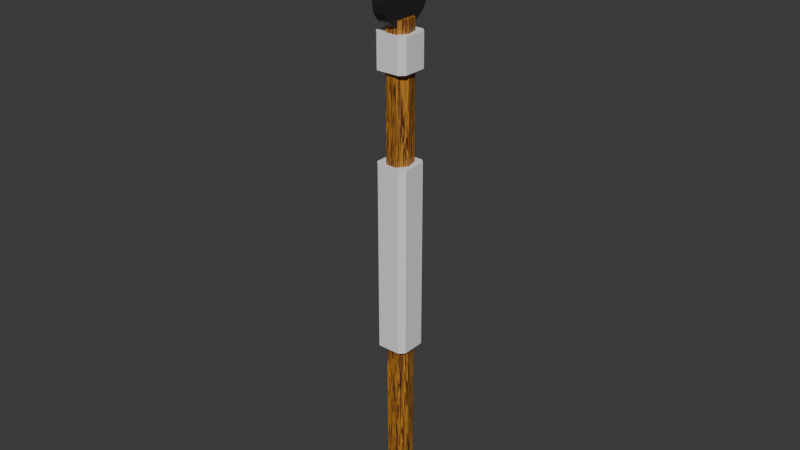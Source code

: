 # Source: LANZA.blend  (saved by Blender 5.0.119; exported with 4.5.12 LTS)
import bpy
from mathutils import Matrix  # noqa: F401  (used for matrix-valued properties, if any)

bpy.ops.wm.read_factory_settings(use_empty=True)
scene = bpy.context.scene
scene.name = 'Scene'

# ---- collections
col_collection = bpy.data.collections.new('Collection'); scene.collection.children.link(col_collection)

# ---- materials (node trees are filled in below, after node groups)
mat_material_001 = bpy.data.materials.new('Material.001')
mat_punta = bpy.data.materials.new('PUNTA')

# ---- material node trees
mat_material_001.use_nodes = True; mat_material_001.node_tree.nodes.clear()
_N = mat_material_001.node_tree.nodes; _L = mat_material_001.node_tree.links
n0 = _N.new('ShaderNodeBsdfPrincipled'); n0.name = 'Principled BSDF'; n0.location = (144, 119)
n1 = _N.new('ShaderNodeOutputMaterial'); n1.name = 'Material Output'; n1.location = (544, 119)
n2 = _N.new('ShaderNodeTexNoise'); n2.name = 'Noise Texture'; n2.location = (-776, 38)
n2.width = 145
n2.inputs[2].default_value = 3.4
n3 = _N.new('ShaderNodeTexVoronoi'); n3.name = 'Voronoi Texture'; n3.location = (-509, 67)
n3.width = 155
n3.inputs[2].default_value = 18.1
n3.inputs[3].default_value = 1.1
n4 = _N.new('ShaderNodeValToRGB'); n4.name = 'Color Ramp'; n4.location = (-179, 93)
while len(n4.color_ramp.elements) > 1: n4.color_ramp.elements.remove(n4.color_ramp.elements[-1])
n4.color_ramp.elements[0].position = 0.0; n4.color_ramp.elements[0].color = (0.03648, 0.009909, 0.000515, 1.0)
_e = n4.color_ramp.elements.new(0.5); _e.color = (0.1, 0.0282, 0.008755, 1.0)
_e = n4.color_ramp.elements.new(1.0); _e.color = (0.5465, 0.2308, 0.02522, 1.0)
_L.new(n0.outputs[0], n1.inputs[0])
_L.new(n4.outputs[0], n0.inputs[0])
_L.new(n3.outputs[1], n4.inputs[0])
_L.new(n2.outputs[1], n3.inputs[0])
n1.is_active_output = True
mat_punta.use_nodes = True; mat_punta.node_tree.nodes.clear()
_N = mat_punta.node_tree.nodes; _L = mat_punta.node_tree.links
n0 = _N.new('ShaderNodeBsdfPrincipled'); n0.name = 'Principled BSDF'; n0.location = (-200, 100)
n0.inputs[0].default_value = (0.02695, 0.02695, 0.02695, 1.0)
n0.inputs[1].default_value = 0.2864
n1 = _N.new('ShaderNodeOutputMaterial'); n1.name = 'Material Output'; n1.location = (200, 100)
_L.new(n0.outputs[0], n1.inputs[0])
n1.is_active_output = True

# ---- world
world_world = bpy.data.worlds.new('World'); scene.world = world_world
world_world.use_nodes = True; world_world.node_tree.nodes.clear()
_N = world_world.node_tree.nodes; _L = world_world.node_tree.links
n0 = _N.new('ShaderNodeOutputWorld'); n0.name = 'World Output'; n0.location = (200, 100)
n1 = _N.new('ShaderNodeBackground'); n1.name = 'Background'; n1.location = (-200, 100)
n1.inputs[0].default_value = (0.05088, 0.05088, 0.05088, 1.0)
_L.new(n1.outputs[0], n0.inputs[0])
n0.is_active_output = True
world_world.color = (0.05088, 0.05088, 0.05088)
world_world.sun_shadow_jitter_overblur = 0.0

# ---- meshes
me_cylinder = bpy.data.meshes.new('Cylinder')
me_cylinder.from_pydata([(0.0, 1.0, -1.0), (0.0, 1.0, 1.0), (0.7818, 0.6235, -1.0), (0.7818, 0.6235, 1.0), (0.9749, -0.2225, -1.0), (0.9749, -0.2225, 1.0), (0.4339, -0.901, -1.0), (0.4339, -0.901, 1.0), (-0.4339, -0.901, -1.0), (-0.4339, -0.901, 1.0), (-0.9749, -0.2225, -1.0), (-0.9749, -0.2225, 1.0), (-0.7818, 0.6235, -1.0), (-0.7818, 0.6235, 1.0)], [], [(0, 1, 3, 2), (2, 3, 5, 4), (4, 5, 7, 6), (6, 7, 9, 8), (8, 9, 11, 10), (3, 1, 13, 11, 9, 7, 5), (10, 11, 13, 12), (12, 13, 1, 0), (0, 2, 4, 6, 8, 10, 12)])
_uv = me_cylinder.uv_layers.new(name='UVMap')
_uv.uv.foreach_set('vector', [1.0, 0.5, 1.0, 1.0, 0.8571, 1.0, 0.8571, 0.5, 0.8571, 0.5, 0.8571, 1.0, 0.7143, 1.0, 0.7143, 0.5, 0.7143, 0.5, 0.7143, 1.0, 0.5714, 1.0, 0.5714, 0.5, 0.5714, 0.5, 0.5714, 1.0, 0.4286, 1.0, 0.4286, 0.5, 0.4286, 0.5, 0.4286, 1.0, 0.2857, 1.0, 0.2857, 0.5, 0.4376, 0.3996, 0.25, 0.49, 0.06236, 0.3996, 0.01602, 0.1966, 0.1459, 0.03377, 0.3541, 0.03377, 0.484, 0.1966, 0.2857, 0.5, 0.2857, 1.0, 0.1429, 1.0, 0.1429, 0.5, 0.1429, 0.5, 0.1429, 1.0, 2.98e-08, 1.0, 2.98e-08, 0.5, 0.75, 0.49, 0.9376, 0.3996, 0.984, 0.1966, 0.8541, 0.03377, 0.6459, 0.03377, 0.516, 0.1966, 0.5624, 0.3996])
me_cylinder.materials.append(mat_material_001)
me_cylinder.update()
me_cube_001 = bpy.data.meshes.new('Cube.001')
me_cube_001.from_pydata([(-0.7878, 0.3939, -0.7878), (-0.7878, 1.091e-09, -0.7878), (-0.7878, -0.3939, -0.7878), (-0.7878, -0.3939, 0.7878), (-0.7878, 1.091e-09, 0.7878), (-0.7878, 0.3939, 0.7878), (0.3939, 0.7878, -0.7878), (-1.091e-09, 0.7878, -0.7878), (-0.3939, 0.7878, -0.7878), (-0.3939, 0.7878, 0.7878), (-1.091e-09, 0.7878, 0.7878), (0.3939, 0.7878, 0.7878), (0.7878, -0.3939, -0.7878), (0.7878, 1.091e-09, -0.7878), (0.7878, 0.3939, -0.7878), (0.7878, 0.3939, 0.7878), (0.7878, 1.091e-09, 0.7878), (0.7878, -0.3939, 0.7878), (-0.3939, -0.7878, -0.7878), (-1.091e-09, -0.7878, -0.7878), (0.3939, -0.7878, -0.7878), (0.3939, -0.7878, 0.7878), (-1.091e-09, -0.7878, 0.7878), (-0.3939, -0.7878, 0.7878), (0.3939, 0.3939, 0.7878), (0.3939, 1.091e-09, 0.7878), (0.3939, -0.3939, 0.7878), (-1.091e-09, 0.3939, 0.7878), (-1.091e-09, 1.091e-09, 0.7878), (-1.091e-09, -0.3939, 0.7878), (-0.3939, 0.3939, 0.7878), (-0.3939, 1.091e-09, 0.7878), (-0.3939, -0.3939, 0.7878), (-0.3939, 0.3939, -0.7878), (-0.3939, 1.091e-09, -0.7878), (-0.3939, -0.3939, -0.7878), (-1.091e-09, 0.3939, -0.7878), (-1.091e-09, 1.091e-09, -0.7878), (-1.091e-09, -0.3939, -0.7878), (0.3939, 0.3939, -0.7878), (0.3939, 1.091e-09, -0.7878), (0.3939, -0.3939, -0.7878), (0.3939, -0.7878, -0.3939), (-1.091e-09, -0.7878, -0.3939), (-0.3939, -0.7878, -0.3939), (0.3939, -0.7878, 1.619e-06), (-1.091e-09, -0.7878, 1.619e-06), (-0.3939, -0.7878, 1.619e-06), (0.3939, -0.7878, 0.3939), (-1.091e-09, -0.7878, 0.3939), (-0.3939, -0.7878, 0.3939), (0.7878, 0.3939, -0.3939), (0.7878, 1.091e-09, -0.3939), (0.7878, -0.3939, -0.3939), (0.7878, 0.3939, 1.619e-06), (0.7878, 1.091e-09, 1.619e-06), (0.7878, -0.3939, 1.619e-06), (0.7878, 0.3939, 0.3939), (0.7878, 1.091e-09, 0.3939), (0.7878, -0.3939, 0.3939), (-0.3939, 0.7878, -0.3939), (-1.091e-09, 0.7878, -0.3939), (0.3939, 0.7878, -0.3939), (-0.3939, 0.7878, 1.619e-06), (-1.091e-09, 0.7878, 1.619e-06), (0.3939, 0.7878, 1.619e-06), (-0.3939, 0.7878, 0.3939), (-1.091e-09, 0.7878, 0.3939), (0.3939, 0.7878, 0.3939), (-0.7878, -0.3939, -0.3939), (-0.7878, 1.091e-09, -0.3939), (-0.7878, 0.3939, -0.3939), (-0.7878, -0.3939, 1.619e-06), (-0.7878, 1.091e-09, 1.619e-06), (-0.7878, 0.3939, 1.619e-06), (-0.7878, -0.3939, 0.3939), (-0.7878, 1.091e-09, 0.3939), (-0.7878, 0.3939, 0.3939), (-0.5538, -0.7878, -0.7878), (-0.7878, -0.5538, -0.7878), (-0.7878, -0.5538, 0.7878), (-0.5538, -0.7878, 0.7878), (-0.7878, 0.5538, -0.7878), (-0.5538, 0.7878, -0.7878), (-0.5538, 0.7878, 0.7878), (-0.7878, 0.5538, 0.7878), (0.7878, -0.5538, -0.7878), (0.5538, -0.7878, -0.7878), (0.5538, -0.7878, 0.7878), (0.7878, -0.5538, 0.7878), (0.5538, 0.7878, -0.7878), (0.7878, 0.5538, -0.7878), (0.7878, 0.5538, 0.7878), (0.5538, 0.7878, 0.7878), (-0.5538, -0.7878, -0.3939), (-0.7878, -0.5538, -0.3939), (-0.5538, -0.7878, 1.619e-06), (-0.7878, -0.5538, 1.619e-06), (-0.7878, -0.5538, 0.3939), (-0.5538, -0.7878, 0.3939), (-0.5538, 0.7878, 0.3939), (-0.7878, 0.5538, 0.3939), (-0.5538, 0.7878, 1.619e-06), (-0.7878, 0.5538, 1.619e-06), (-0.7878, 0.5538, -0.3939), (-0.5538, 0.7878, -0.3939), (0.7878, 0.5538, 0.3939), (0.5538, 0.7878, 0.3939), (0.7878, 0.5538, 1.619e-06), (0.5538, 0.7878, 1.619e-06), (0.5538, 0.7878, -0.3939), (0.7878, 0.5538, -0.3939), (0.5538, -0.7878, 0.3939), (0.7878, -0.5538, 0.3939), (0.5538, -0.7878, 1.619e-06), (0.7878, -0.5538, 1.619e-06), (0.7878, -0.5538, -0.3939), (0.5538, -0.7878, -0.3939)], [], [(26, 29, 22, 21), (29, 32, 23, 22), (5, 30, 9), (15, 24, 25, 16), (16, 25, 26, 17), (11, 10, 27, 24), (24, 27, 28, 25), (25, 28, 29, 26), (10, 9, 30, 27), (27, 30, 31, 28), (28, 31, 32, 29), (30, 5, 4, 31), (31, 4, 3, 32), (35, 38, 19, 18), (38, 41, 20, 19), (0, 33, 34, 1), (1, 34, 35, 2), (8, 7, 36, 33), (33, 36, 37, 34), (34, 37, 38, 35), (7, 6, 39, 36), (36, 39, 40, 37), (37, 40, 41, 38), (39, 14, 13, 40), (40, 13, 12, 41), (20, 42, 43, 19), (19, 43, 44, 18), (42, 45, 46, 43), (43, 46, 47, 44), (45, 48, 49, 46), (46, 49, 50, 47), (23, 3, 80, 81), (48, 21, 22, 49), (49, 22, 23, 50), (14, 51, 52, 13), (13, 52, 53, 12), (51, 54, 55, 52), (52, 55, 56, 53), (54, 57, 58, 55), (55, 58, 59, 56), (57, 15, 16, 58), (58, 16, 17, 59), (8, 60, 61, 7), (7, 61, 62, 6), (60, 63, 64, 61), (61, 64, 65, 62), (63, 66, 67, 64), (64, 67, 68, 65), (66, 9, 10, 67), (67, 10, 11, 68), (21, 17, 26), (2, 69, 70, 1), (1, 70, 71, 0), (15, 11, 24), (69, 72, 73, 70), (70, 73, 74, 71), (72, 75, 76, 73), (73, 76, 77, 74), (75, 3, 4, 76), (76, 4, 5, 77), (99, 81, 80, 98), (105, 83, 82, 104), (111, 91, 90, 110), (117, 87, 86, 116), (78, 94, 95, 79), (94, 96, 97, 95), (96, 99, 98, 97), (84, 100, 101, 85), (100, 102, 103, 101), (102, 105, 104, 103), (92, 106, 107, 93), (106, 108, 109, 107), (108, 111, 110, 109), (88, 112, 113, 89), (112, 114, 115, 113), (114, 117, 116, 115), (79, 95, 69, 2), (18, 44, 94, 78), (2, 35, 18, 78, 79), (98, 80, 3, 75), (50, 23, 81, 99), (32, 3, 23), (0, 71, 104, 82), (83, 105, 60, 8), (82, 83, 8, 33, 0), (9, 84, 85, 5), (77, 5, 85, 101), (100, 84, 9, 66), (12, 53, 116, 86), (87, 117, 42, 20), (41, 12, 86, 87, 20), (17, 21, 88, 89), (59, 17, 89, 113), (112, 88, 21, 48), (6, 62, 110, 90), (91, 111, 51, 14), (6, 90, 91, 14, 39), (92, 93, 11, 15), (68, 11, 93, 107), (106, 92, 15, 57), (95, 97, 72, 69), (44, 47, 96, 94), (97, 98, 75, 72), (47, 50, 99, 96), (74, 77, 101, 103), (102, 100, 66, 63), (71, 74, 103, 104), (105, 102, 63, 60), (65, 68, 107, 109), (108, 106, 57, 54), (62, 65, 109, 110), (111, 108, 54, 51), (56, 59, 113, 115), (114, 112, 48, 45), (53, 56, 115, 116), (117, 114, 45, 42)])
_uv = me_cube_001.uv_layers.new(name='UVMap')
_uv.uv.foreach_set('vector', [0.6875, 0.6875, 0.75, 0.6875, 0.75, 0.75, 0.6875, 0.75, 0.75, 0.6875, 0.8125, 0.6875, 0.8125, 0.75, 0.75, 0.75, 0.875, 0.5625, 0.8125, 0.5625, 0.8125, 0.5, 0.625, 0.5625, 0.6875, 0.5625, 0.6875, 0.625, 0.625, 0.625, 0.625, 0.625, 0.6875, 0.625, 0.6875, 0.6875, 0.625, 0.6875, 0.6875, 0.5, 0.75, 0.5, 0.75, 0.5625, 0.6875, 0.5625, 0.6875, 0.5625, 0.75, 0.5625, 0.75, 0.625, 0.6875, 0.625, 0.6875, 0.625, 0.75, 0.625, 0.75, 0.6875, 0.6875, 0.6875, 0.75, 0.5, 0.8125, 0.5, 0.8125, 0.5625, 0.75, 0.5625, 0.75, 0.5625, 0.8125, 0.5625, 0.8125, 0.625, 0.75, 0.625, 0.75, 0.625, 0.8125, 0.625, 0.8125, 0.6875, 0.75, 0.6875, 0.8125, 0.5625, 0.875, 0.5625, 0.875, 0.625, 0.8125, 0.625, 0.8125, 0.625, 0.875, 0.625, 0.875, 0.6875, 0.8125, 0.6875, 0.1875, 0.6875, 0.25, 0.6875, 0.25, 0.75, 0.1875, 0.75, 0.25, 0.6875, 0.3125, 0.6875, 0.3125, 0.75, 0.25, 0.75, 0.125, 0.5625, 0.1875, 0.5625, 0.1875, 0.625, 0.125, 0.625, 0.125, 0.625, 0.1875, 0.625, 0.1875, 0.6875, 0.125, 0.6875, 0.1875, 0.5, 0.25, 0.5, 0.25, 0.5625, 0.1875, 0.5625, 0.1875, 0.5625, 0.25, 0.5625, 0.25, 0.625, 0.1875, 0.625, 0.1875, 0.625, 0.25, 0.625, 0.25, 0.6875, 0.1875, 0.6875, 0.25, 0.5, 0.3125, 0.5, 0.3125, 0.5625, 0.25, 0.5625, 0.25, 0.5625, 0.3125, 0.5625, 0.3125, 0.625, 0.25, 0.625, 0.25, 0.625, 0.3125, 0.625, 0.3125, 0.6875, 0.25, 0.6875, 0.3125, 0.5625, 0.375, 0.5625, 0.375, 0.625, 0.3125, 0.625, 0.3125, 0.625, 0.375, 0.625, 0.375, 0.6875, 0.3125, 0.6875, 0.375, 0.8125, 0.4375, 0.8125, 0.4375, 0.875, 0.375, 0.875, 0.375, 0.875, 0.4375, 0.875, 0.4375, 0.9375, 0.375, 0.9375, 0.4375, 0.8125, 0.5, 0.8125, 0.5, 0.875, 0.4375, 0.875, 0.4375, 0.875, 0.5, 0.875, 0.5, 0.9375, 0.4375, 0.9375, 0.5, 0.8125, 0.5625, 0.8125, 0.5625, 0.875, 0.5, 0.875, 0.5, 0.875, 0.5625, 0.875, 0.5625, 0.9375, 0.5, 0.9375, 0.8125, 0.75, 0.875, 0.6875, 0.875, 0.7129, 0.8379, 0.75, 0.5625, 0.8125, 0.625, 0.8125, 0.625, 0.875, 0.5625, 0.875, 0.5625, 0.875, 0.625, 0.875, 0.625, 0.9375, 0.5625, 0.9375, 0.375, 0.5625, 0.4375, 0.5625, 0.4375, 0.625, 0.375, 0.625, 0.375, 0.625, 0.4375, 0.625, 0.4375, 0.6875, 0.375, 0.6875, 0.4375, 0.5625, 0.5, 0.5625, 0.5, 0.625, 0.4375, 0.625, 0.4375, 0.625, 0.5, 0.625, 0.5, 0.6875, 0.4375, 0.6875, 0.5, 0.5625, 0.5625, 0.5625, 0.5625, 0.625, 0.5, 0.625, 0.5, 0.625, 0.5625, 0.625, 0.5625, 0.6875, 0.5, 0.6875, 0.5625, 0.5625, 0.625, 0.5625, 0.625, 0.625, 0.5625, 0.625, 0.5625, 0.625, 0.625, 0.625, 0.625, 0.6875, 0.5625, 0.6875, 0.375, 0.3125, 0.4375, 0.3125, 0.4375, 0.375, 0.375, 0.375, 0.375, 0.375, 0.4375, 0.375, 0.4375, 0.4375, 0.375, 0.4375, 0.4375, 0.3125, 0.5, 0.3125, 0.5, 0.375, 0.4375, 0.375, 0.4375, 0.375, 0.5, 0.375, 0.5, 0.4375, 0.4375, 0.4375, 0.5, 0.3125, 0.5625, 0.3125, 0.5625, 0.375, 0.5, 0.375, 0.5, 0.375, 0.5625, 0.375, 0.5625, 0.4375, 0.5, 0.4375, 0.5625, 0.3125, 0.625, 0.3125, 0.625, 0.375, 0.5625, 0.375, 0.5625, 0.375, 0.625, 0.375, 0.625, 0.4375, 0.5625, 0.4375, 0.6875, 0.75, 0.625, 0.6875, 0.6875, 0.6875, 0.375, 0.0625, 0.4375, 0.0625, 0.4375, 0.125, 0.375, 0.125, 0.375, 0.125, 0.4375, 0.125, 0.4375, 0.1875, 0.375, 0.1875, 0.625, 0.5625, 0.6875, 0.5, 0.6875, 0.5625, 0.4375, 0.0625, 0.5, 0.0625, 0.5, 0.125, 0.4375, 0.125, 0.4375, 0.125, 0.5, 0.125, 0.5, 0.1875, 0.4375, 0.1875, 0.5, 0.0625, 0.5625, 0.0625, 0.5625, 0.125, 0.5, 0.125, 0.5, 0.125, 0.5625, 0.125, 0.5625, 0.1875, 0.5, 0.1875, 0.5625, 0.0625, 0.625, 0.0625, 0.625, 0.125, 0.5625, 0.125, 0.5625, 0.125, 0.625, 0.125, 0.625, 0.1875, 0.5625, 0.1875, 0.5625, 0.0, 0.625, 0.0, 0.625, 0.03713, 0.5625, 0.03713, 0.4375, 0.2871, 0.375, 0.2871, 0.375, 0.2129, 0.4375, 0.2129, 0.4375, 0.5371, 0.375, 0.5371, 0.3626, 0.4752, 0.4375, 0.4629, 0.4375, 0.7871, 0.3626, 0.7748, 0.375, 0.7129, 0.4375, 0.7129, 0.375, 0.0, 0.4375, 0.0, 0.4375, 0.03713, 0.375, 0.03713, 0.4375, 0.0, 0.5, 0.0, 0.5, 0.03713, 0.4375, 0.03713, 0.5, 0.0, 0.5625, 0.0, 0.5625, 0.03713, 0.5, 0.03713, 0.625, 0.2871, 0.5625, 0.2871, 0.5625, 0.2129, 0.625, 0.2129, 0.5625, 0.2871, 0.5, 0.2871, 0.5, 0.2129, 0.5625, 0.2129, 0.5, 0.2871, 0.4375, 0.2871, 0.4375, 0.2129, 0.5, 0.2129, 0.625, 0.5371, 0.5625, 0.5371, 0.5625, 0.4629, 0.6374, 0.4752, 0.5625, 0.5371, 0.5, 0.5371, 0.5, 0.4629, 0.5625, 0.4629, 0.5, 0.5371, 0.4375, 0.5371, 0.4375, 0.4629, 0.5, 0.4629, 0.6374, 0.7748, 0.5625, 0.7871, 0.5625, 0.7129, 0.625, 0.7129, 0.5625, 0.7871, 0.5, 0.7871, 0.5, 0.7129, 0.5625, 0.7129, 0.5, 0.7871, 0.4375, 0.7871, 0.4375, 0.7129, 0.5, 0.7129, 0.375, 0.03713, 0.4375, 0.03713, 0.4375, 0.0625, 0.375, 0.0625, 0.375, 0.9375, 0.4375, 0.9375, 0.4375, 0.9629, 0.375, 0.9629, 0.125, 0.6875, 0.1875, 0.6875, 0.1875, 0.75, 0.1621, 0.75, 0.125, 0.7129, 0.5625, 0.03713, 0.625, 0.03713, 0.625, 0.0625, 0.5625, 0.0625, 0.5625, 0.9375, 0.625, 0.9375, 0.625, 0.9629, 0.5625, 0.9629, 0.8125, 0.6875, 0.875, 0.6875, 0.8125, 0.75, 0.375, 0.1875, 0.4375, 0.1875, 0.4375, 0.2129, 0.375, 0.2129, 0.375, 0.2871, 0.4375, 0.2871, 0.4375, 0.3125, 0.375, 0.3125, 0.125, 0.5371, 0.1621, 0.5, 0.1875, 0.5, 0.1875, 0.5625, 0.125, 0.5625, 0.8125, 0.5, 0.8379, 0.5, 0.875, 0.5371, 0.875, 0.5625, 0.5625, 0.1875, 0.625, 0.1875, 0.625, 0.2129, 0.5625, 0.2129, 0.5625, 0.2871, 0.625, 0.2871, 0.625, 0.3125, 0.5625, 0.3125, 0.375, 0.6875, 0.4375, 0.6875, 0.4375, 0.7129, 0.375, 0.7129, 0.3626, 0.7748, 0.4375, 0.7871, 0.4375, 0.8125, 0.375, 0.8125, 0.3125, 0.6875, 0.375, 0.6875, 0.375, 0.7129, 0.3626, 0.7748, 0.3125, 0.75, 0.625, 0.6875, 0.6875, 0.75, 0.6374, 0.7748, 0.625, 0.7129, 0.5625, 0.6875, 0.625, 0.6875, 0.625, 0.7129, 0.5625, 0.7129, 0.5625, 0.7871, 0.6374, 0.7748, 0.625, 0.8125, 0.5625, 0.8125, 0.375, 0.4375, 0.4375, 0.4375, 0.4375, 0.4629, 0.3626, 0.4752, 0.375, 0.5371, 0.4375, 0.5371, 0.4375, 0.5625, 0.375, 0.5625, 0.3125, 0.5, 0.3626, 0.4752, 0.375, 0.5371, 0.375, 0.5625, 0.3125, 0.5625, 0.625, 0.5371, 0.6374, 0.4752, 0.6875, 0.5, 0.625, 0.5625, 0.5625, 0.4375, 0.625, 0.4375, 0.6374, 0.4752, 0.5625, 0.4629, 0.5625, 0.5371, 0.625, 0.5371, 0.625, 0.5625, 0.5625, 0.5625, 0.4375, 0.03713, 0.5, 0.03713, 0.5, 0.0625, 0.4375, 0.0625, 0.4375, 0.9375, 0.5, 0.9375, 0.5, 0.9629, 0.4375, 0.9629, 0.5, 0.03713, 0.5625, 0.03713, 0.5625, 0.0625, 0.5, 0.0625, 0.5, 0.9375, 0.5625, 0.9375, 0.5625, 0.9629, 0.5, 0.9629, 0.5, 0.1875, 0.5625, 0.1875, 0.5625, 0.2129, 0.5, 0.2129, 0.5, 0.2871, 0.5625, 0.2871, 0.5625, 0.3125, 0.5, 0.3125, 0.4375, 0.1875, 0.5, 0.1875, 0.5, 0.2129, 0.4375, 0.2129, 0.4375, 0.2871, 0.5, 0.2871, 0.5, 0.3125, 0.4375, 0.3125, 0.5, 0.4375, 0.5625, 0.4375, 0.5625, 0.4629, 0.5, 0.4629, 0.5, 0.5371, 0.5625, 0.5371, 0.5625, 0.5625, 0.5, 0.5625, 0.4375, 0.4375, 0.5, 0.4375, 0.5, 0.4629, 0.4375, 0.4629, 0.4375, 0.5371, 0.5, 0.5371, 0.5, 0.5625, 0.4375, 0.5625, 0.5, 0.6875, 0.5625, 0.6875, 0.5625, 0.7129, 0.5, 0.7129, 0.5, 0.7871, 0.5625, 0.7871, 0.5625, 0.8125, 0.5, 0.8125, 0.4375, 0.6875, 0.5, 0.6875, 0.5, 0.7129, 0.4375, 0.7129, 0.4375, 0.7871, 0.5, 0.7871, 0.5, 0.8125, 0.4375, 0.8125])
me_cube_001.update()
me_cube_002 = bpy.data.meshes.new('Cube.002')
me_cube_002.from_pydata([(-4.166, -0.814, 1.14), (-1.389, -0.814, 1.14), (4.166, 0.814, 1.14), (1.389, 0.814, 1.14), (-4.978, 0.3333, -1.0), (-4.978, -0.3333, -1.0), (-4.978, -1.0, -0.3333), (-4.978, -1.0, 0.3333), (-0.8616, -0.05769, 1.913), (-0.8616, 0.05769, 1.913), (-4.978, 1.0, 0.3333), (-4.978, 1.0, -0.3333), (-4.364, 0.2922, 1.123), (-4.364, -0.2922, 1.123), (4.978, 1.0, 0.3333), (4.978, 1.0, -0.3333), (4.978, -0.3333, -1.0), (4.978, 0.3333, -1.0), (0.8616, 0.05769, 1.913), (0.8616, -0.05769, 1.913), (4.978, -1.0, 0.3333), (4.978, -1.0, -0.3333), (4.364, -0.2922, 1.123), (4.364, 0.2922, 1.123), (0.2872, 0.05769, 1.913), (0.2872, -0.05769, 1.913), (-0.2872, 0.05769, 1.913), (-0.2872, -0.05769, 1.913), (-1.659, 0.3333, -1.0), (-1.659, -0.3333, -1.0), (1.659, 0.3333, -1.0), (1.659, -0.3333, -1.0), (1.659, -1.0, -0.3333), (-1.659, -1.0, -0.3333), (1.659, -1.0, 0.3333), (-1.659, -1.0, 0.3333), (4.978, 0.3333, -0.3333), (4.978, -0.3333, -0.3333), (4.978, 0.3333, 0.3333), (4.978, -0.3333, 0.3333), (-1.659, 1.0, -0.3333), (1.659, 1.0, -0.3333), (-1.659, 1.0, 0.3333), (1.659, 1.0, 0.3333), (-4.978, -0.3333, -0.3333), (-4.978, 0.3333, -0.3333), (-4.978, -0.3333, 0.3333), (-4.978, 0.3333, 0.3333), (-4.978, -0.7674, -0.7876), (-4.978, -1.0, -0.4149), (-4.978, -0.9319, -0.6313), (-4.978, 1.0, -0.4149), (-4.978, 0.7674, -0.7876), (-4.978, 0.9319, -0.6313), (4.978, -1.0, -0.4149), (4.978, -0.7674, -0.7876), (4.978, -0.9319, -0.6313), (4.978, 0.7674, -0.7876), (4.978, 1.0, -0.4149), (4.978, 0.9319, -0.6313), (1.659, 0.7674, -0.7876), (1.659, 1.0, -0.4149), (1.659, 0.9319, -0.6313), (-1.659, 1.0, -0.4149), (-1.659, 0.7674, -0.7876), (-1.659, 0.9319, -0.6313), (-1.659, -0.7674, -0.7876), (-1.659, -1.0, -0.4149), (-1.659, -0.9319, -0.6313), (1.659, -1.0, -0.4149), (1.659, -0.7674, -0.7876), (1.659, -0.9319, -0.6313), (-4.978, -1.0, 0.5752), (-3.721, -0.7123, 1.313), (-4.61, -0.9157, 0.9671), (-3.721, 0.7123, 1.313), (-4.978, 1.0, 0.5752), (-4.61, 0.9157, 0.9671), (3.721, -0.7123, 1.313), (4.978, -1.0, 0.5752), (4.61, -0.9157, 0.9671), (4.978, 1.0, 0.5752), (3.721, 0.7123, 1.313), (4.61, 0.9157, 0.9671), (-1.24, 0.7123, 1.313), (-1.659, 1.0, 0.5752), (-1.537, 0.9157, 0.9671), (1.659, 1.0, 0.5752), (1.24, 0.7123, 1.313), (1.537, 0.9157, 0.9671), (1.24, -0.7123, 1.313), (1.659, -1.0, 0.5752), (1.537, -0.9157, 0.9671), (-1.659, -1.0, 0.5752), (-1.24, -0.7123, 1.313), (-1.537, -0.9157, 0.9671), (-4.166, 0.814, 1.14), (-1.389, 0.814, 1.14), (4.166, -0.814, 1.14), (1.389, -0.814, 1.14)], [], [(77, 76, 10, 47), (23, 2, 82, 18), (38, 83, 2, 23), (46, 74, 0, 13), (46, 13, 12, 47), (94, 73, 0, 1), (84, 88, 3, 97), (90, 94, 1, 99), (18, 24, 25, 19), (13, 0, 73, 8), (24, 26, 27, 25), (39, 22, 98, 80), (26, 9, 8, 27), (56, 37, 21, 54), (44, 50, 49, 6), (4, 28, 29, 5), (36, 59, 58, 15), (28, 30, 31, 29), (30, 17, 16, 31), (33, 35, 7, 6), (53, 45, 11, 51), (21, 20, 34, 32), (32, 34, 35, 33), (88, 82, 2, 3), (75, 84, 97, 96), (37, 39, 20, 21), (17, 36, 37, 16), (15, 14, 38, 36), (36, 38, 39, 37), (80, 79, 20, 39), (23, 18, 19, 22), (41, 43, 14, 15), (11, 10, 42, 40), (40, 42, 43, 41), (78, 90, 99, 98), (47, 12, 96, 77), (45, 47, 10, 11), (5, 44, 45, 4), (6, 7, 46, 44), (44, 46, 47, 45), (38, 23, 22, 39), (13, 8, 9, 12), (64, 52, 53, 65), (65, 53, 51, 63), (70, 55, 56, 71), (71, 56, 54, 69), (57, 60, 62, 59), (59, 62, 61, 58), (60, 64, 65, 62), (62, 65, 63, 61), (48, 66, 68, 50), (50, 68, 67, 49), (66, 70, 71, 68), (68, 71, 69, 67), (48, 50, 44, 5), (67, 33, 6, 49), (5, 29, 66, 48), (4, 45, 53, 52), (51, 11, 40, 63), (52, 64, 28, 4), (16, 37, 56, 55), (54, 21, 32, 69), (31, 16, 55, 70), (61, 41, 15, 58), (57, 59, 36, 17), (60, 57, 17, 30), (63, 40, 41, 61), (64, 60, 30, 28), (69, 32, 33, 67), (29, 31, 70, 66), (3, 2, 83, 89), (89, 83, 81, 87), (1, 0, 74, 95), (95, 74, 72, 93), (96, 97, 86, 77), (77, 86, 85, 76), (97, 3, 89, 86), (86, 89, 87, 85), (98, 99, 92, 80), (80, 92, 91, 79), (99, 1, 95, 92), (92, 95, 93, 91), (7, 72, 74, 46), (35, 93, 72, 7), (27, 8, 73, 94), (84, 75, 9, 26), (12, 9, 75, 96), (10, 76, 85, 42), (19, 25, 90, 78), (22, 19, 78, 98), (20, 79, 91, 34), (82, 88, 24, 18), (43, 87, 81, 14), (14, 81, 83, 38), (42, 85, 87, 43), (88, 84, 26, 24), (34, 91, 93, 35), (25, 27, 94, 90)])
_uv = me_cube_002.uv_layers.new(name='UVMap')
_uv.uv.foreach_set('vector', [0.6197, 0.2498, 0.5719, 0.25, 0.5417, 0.25, 0.5417, 0.1667, 0.5833, 0.5833, 0.6248, 0.5128, 0.625, 0.5254, 0.625, 0.5833, 0.5417, 0.5833, 0.6246, 0.5001, 0.6248, 0.5128, 0.5833, 0.5833, 0.5417, 0.08333, 0.6145, 0.00955, 0.6197, 0.0175, 0.5833, 0.08333, 0.5417, 0.08333, 0.5833, 0.08333, 0.5833, 0.1667, 0.5417, 0.1667, 0.7917, 0.7246, 0.875, 0.7246, 0.8704, 0.7373, 0.7909, 0.7373, 0.7917, 0.5254, 0.7083, 0.5254, 0.7091, 0.5127, 0.7909, 0.5127, 0.7083, 0.7246, 0.7917, 0.7246, 0.7909, 0.7373, 0.7091, 0.7373, 0.625, 0.5833, 0.7083, 0.5833, 0.7083, 0.6667, 0.625, 0.6667, 0.5833, 0.08333, 0.6197, 0.0175, 0.625, 0.02544, 0.625, 0.08333, 0.7083, 0.5833, 0.7917, 0.5833, 0.7917, 0.6667, 0.7083, 0.6667, 0.5417, 0.6667, 0.5833, 0.6667, 0.6248, 0.7372, 0.6246, 0.7499, 0.7917, 0.5833, 0.875, 0.5833, 0.875, 0.6667, 0.7917, 0.6667, 0.4175, 0.7472, 0.4583, 0.6667, 0.4583, 0.75, 0.4481, 0.75, 0.4583, 0.08333, 0.4211, 0.008516, 0.4481, 0.0, 0.4583, 0.0, 0.125, 0.5833, 0.2083, 0.5833, 0.2083, 0.6667, 0.125, 0.6667, 0.4583, 0.5833, 0.4175, 0.5028, 0.4481, 0.5, 0.4583, 0.5, 0.2083, 0.5833, 0.2917, 0.5833, 0.2917, 0.6667, 0.2083, 0.6667, 0.2917, 0.5833, 0.375, 0.5833, 0.375, 0.6667, 0.2917, 0.6667, 0.4583, 0.9167, 0.5417, 0.9167, 0.5417, 1.0, 0.4583, 1.0, 0.4184, 0.2457, 0.4583, 0.1667, 0.4583, 0.25, 0.4481, 0.25, 0.4583, 0.75, 0.5417, 0.75, 0.5417, 0.8333, 0.4583, 0.8333, 0.4583, 0.8333, 0.5417, 0.8333, 0.5417, 0.9167, 0.4583, 0.9167, 0.7083, 0.5254, 0.625, 0.5254, 0.6248, 0.5128, 0.7091, 0.5127, 0.875, 0.5254, 0.7917, 0.5254, 0.7909, 0.5127, 0.8704, 0.5127, 0.4583, 0.6667, 0.5417, 0.6667, 0.5417, 0.75, 0.4583, 0.75, 0.375, 0.5833, 0.4583, 0.5833, 0.4583, 0.6667, 0.375, 0.6667, 0.4583, 0.5, 0.5417, 0.5, 0.5417, 0.5833, 0.4583, 0.5833, 0.4583, 0.5833, 0.5417, 0.5833, 0.5417, 0.6667, 0.4583, 0.6667, 0.6246, 0.7499, 0.5719, 0.75, 0.5417, 0.75, 0.5417, 0.6667, 0.5833, 0.5833, 0.625, 0.5833, 0.625, 0.6667, 0.5833, 0.6667, 0.4583, 0.4167, 0.5417, 0.4167, 0.5417, 0.5, 0.4583, 0.5, 0.4583, 0.25, 0.5417, 0.25, 0.5417, 0.3333, 0.4583, 0.3333, 0.4583, 0.3333, 0.5417, 0.3333, 0.5417, 0.4167, 0.4583, 0.4167, 0.625, 0.7246, 0.7083, 0.7246, 0.7091, 0.7373, 0.6248, 0.7372, 0.5417, 0.1667, 0.5833, 0.1667, 0.6224, 0.2372, 0.6197, 0.2498, 0.4583, 0.1667, 0.5417, 0.1667, 0.5417, 0.25, 0.4583, 0.25, 0.375, 0.08333, 0.4583, 0.08333, 0.4583, 0.1667, 0.375, 0.1667, 0.4583, 0.0, 0.5417, 0.0, 0.5417, 0.08333, 0.4583, 0.08333, 0.4583, 0.08333, 0.5417, 0.08333, 0.5417, 0.1667, 0.4583, 0.1667, 0.5417, 0.5833, 0.5833, 0.5833, 0.5833, 0.6667, 0.5417, 0.6667, 0.5833, 0.08333, 0.625, 0.08333, 0.625, 0.1667, 0.5833, 0.1667, 0.2083, 0.5291, 0.125, 0.5291, 0.125, 0.5, 0.2083, 0.5, 0.4158, 0.3333, 0.4184, 0.2457, 0.4481, 0.25, 0.4481, 0.3333, 0.2917, 0.7209, 0.4015, 0.7209, 0.4175, 0.7472, 0.2917, 0.75, 0.4158, 0.8333, 0.4175, 0.7472, 0.4481, 0.75, 0.4481, 0.8333, 0.4015, 0.5291, 0.2917, 0.5291, 0.2917, 0.5, 0.4175, 0.5028, 0.4175, 0.5028, 0.4158, 0.4167, 0.4481, 0.4167, 0.4481, 0.5, 0.2917, 0.5291, 0.2083, 0.5291, 0.2083, 0.5, 0.2917, 0.5, 0.4158, 0.4167, 0.4158, 0.3333, 0.4481, 0.3333, 0.4481, 0.4167, 0.125, 0.7209, 0.2083, 0.7209, 0.2083, 0.75, 0.125, 0.75, 0.4158, 1.0, 0.4158, 0.9167, 0.4481, 0.9167, 0.4481, 1.0, 0.2083, 0.7209, 0.2917, 0.7209, 0.2917, 0.75, 0.2083, 0.75, 0.4158, 0.9167, 0.4158, 0.8333, 0.4481, 0.8333, 0.4481, 0.9167, 0.4015, 0.02908, 0.4211, 0.008516, 0.4583, 0.08333, 0.375, 0.08333, 0.4481, 0.9167, 0.4583, 0.9167, 0.4583, 1.0, 0.4481, 1.0, 0.125, 0.6667, 0.2083, 0.6667, 0.2083, 0.7209, 0.125, 0.7209, 0.375, 0.1667, 0.4583, 0.1667, 0.4184, 0.2457, 0.4015, 0.2209, 0.4481, 0.25, 0.4583, 0.25, 0.4583, 0.3333, 0.4481, 0.3333, 0.125, 0.5291, 0.2083, 0.5291, 0.2083, 0.5833, 0.125, 0.5833, 0.375, 0.6667, 0.4583, 0.6667, 0.4175, 0.7472, 0.4015, 0.7209, 0.4481, 0.75, 0.4583, 0.75, 0.4583, 0.8333, 0.4481, 0.8333, 0.2917, 0.6667, 0.375, 0.6667, 0.4015, 0.7209, 0.2917, 0.7209, 0.4481, 0.4167, 0.4583, 0.4167, 0.4583, 0.5, 0.4481, 0.5, 0.4015, 0.5291, 0.4175, 0.5028, 0.4583, 0.5833, 0.375, 0.5833, 0.2917, 0.5291, 0.4015, 0.5291, 0.375, 0.5833, 0.2917, 0.5833, 0.4481, 0.3333, 0.4583, 0.3333, 0.4583, 0.4167, 0.4481, 0.4167, 0.2083, 0.5291, 0.2917, 0.5291, 0.2917, 0.5833, 0.2083, 0.5833, 0.4481, 0.8333, 0.4583, 0.8333, 0.4583, 0.9167, 0.4481, 0.9167, 0.2083, 0.6667, 0.2917, 0.6667, 0.2917, 0.7209, 0.2083, 0.7209, 0.7091, 0.5127, 0.6248, 0.5128, 0.6246, 0.5001, 0.7099, 0.5, 0.625, 0.4151, 0.6246, 0.5001, 0.5719, 0.5, 0.5719, 0.4167, 0.7909, 0.7373, 0.8704, 0.7373, 0.8658, 0.75, 0.7901, 0.75, 0.625, 0.9151, 0.625, 0.9908, 0.5719, 1.0, 0.5719, 0.9167, 0.8704, 0.5127, 0.7909, 0.5127, 0.7901, 0.5, 0.8658, 0.5, 0.6197, 0.2498, 0.625, 0.3349, 0.5719, 0.3333, 0.5719, 0.25, 0.7909, 0.5127, 0.7091, 0.5127, 0.7099, 0.5, 0.7901, 0.5, 0.625, 0.3349, 0.625, 0.4151, 0.5719, 0.4167, 0.5719, 0.3333, 0.6248, 0.7372, 0.7091, 0.7373, 0.7099, 0.75, 0.6246, 0.7499, 0.6246, 0.7499, 0.625, 0.8349, 0.5719, 0.8333, 0.5719, 0.75, 0.7091, 0.7373, 0.7909, 0.7373, 0.7901, 0.75, 0.7099, 0.75, 0.625, 0.8349, 0.625, 0.9151, 0.5719, 0.9167, 0.5719, 0.8333, 0.5417, 0.0, 0.5719, 0.0, 0.6145, 0.00955, 0.5417, 0.08333, 0.5417, 0.9167, 0.5719, 0.9167, 0.5719, 1.0, 0.5417, 1.0, 0.7917, 0.6667, 0.875, 0.6667, 0.875, 0.7246, 0.7917, 0.7246, 0.7917, 0.5254, 0.875, 0.5254, 0.875, 0.5833, 0.7917, 0.5833, 0.5833, 0.1667, 0.625, 0.1667, 0.625, 0.2246, 0.6224, 0.2372, 0.5417, 0.25, 0.5719, 0.25, 0.5719, 0.3333, 0.5417, 0.3333, 0.625, 0.6667, 0.7083, 0.6667, 0.7083, 0.7246, 0.625, 0.7246, 0.5833, 0.6667, 0.625, 0.6667, 0.625, 0.7246, 0.6248, 0.7372, 0.5417, 0.75, 0.5719, 0.75, 0.5719, 0.8333, 0.5417, 0.8333, 0.625, 0.5254, 0.7083, 0.5254, 0.7083, 0.5833, 0.625, 0.5833, 0.5417, 0.4167, 0.5719, 0.4167, 0.5719, 0.5, 0.5417, 0.5, 0.5417, 0.5, 0.5719, 0.5, 0.6246, 0.5001, 0.5417, 0.5833, 0.5417, 0.3333, 0.5719, 0.3333, 0.5719, 0.4167, 0.5417, 0.4167, 0.7083, 0.5254, 0.7917, 0.5254, 0.7917, 0.5833, 0.7083, 0.5833, 0.5417, 0.8333, 0.5719, 0.8333, 0.5719, 0.9167, 0.5417, 0.9167, 0.7083, 0.6667, 0.7917, 0.6667, 0.7917, 0.7246, 0.7083, 0.7246])
me_cube_002.materials.append(mat_punta)
me_cube_002.use_mirror_y = True
me_cube_002.update()
me_cube_003 = bpy.data.meshes.new('Cube.003')
me_cube_003.from_pydata([(-0.7878, 0.3939, -0.7878), (-0.7878, 1.091e-09, -0.7878), (-0.7878, -0.3939, -0.7878), (-0.7878, -0.3939, 0.7878), (-0.7878, 1.091e-09, 0.7878), (-0.7878, 0.3939, 0.7878), (0.3939, 0.7878, -0.7878), (-1.091e-09, 0.7878, -0.7878), (-0.3939, 0.7878, -0.7878), (-0.3939, 0.7878, 0.7878), (-1.091e-09, 0.7878, 0.7878), (0.3939, 0.7878, 0.7878), (0.7878, -0.3939, -0.7878), (0.7878, 1.091e-09, -0.7878), (0.7878, 0.3939, -0.7878), (0.7878, 0.3939, 0.7878), (0.7878, 1.091e-09, 0.7878), (0.7878, -0.3939, 0.7878), (-0.3939, -0.7878, -0.7878), (-1.091e-09, -0.7878, -0.7878), (0.3939, -0.7878, -0.7878), (0.3939, -0.7878, 0.7878), (-1.091e-09, -0.7878, 0.7878), (-0.3939, -0.7878, 0.7878), (0.3939, 0.3939, 0.7878), (0.3939, 1.091e-09, 0.7878), (0.3939, -0.3939, 0.7878), (-1.091e-09, 0.3939, 0.7878), (-1.091e-09, 1.091e-09, 0.7878), (-1.091e-09, -0.3939, 0.7878), (-0.3939, 0.3939, 0.7878), (-0.3939, 1.091e-09, 0.7878), (-0.3939, -0.3939, 0.7878), (-0.3939, 0.3939, -0.7878), (-0.3939, 1.091e-09, -0.7878), (-0.3939, -0.3939, -0.7878), (-1.091e-09, 0.3939, -0.7878), (-1.091e-09, 1.091e-09, -0.7878), (-1.091e-09, -0.3939, -0.7878), (0.3939, 0.3939, -0.7878), (0.3939, 1.091e-09, -0.7878), (0.3939, -0.3939, -0.7878), (0.3939, -0.7878, -0.3939), (-1.091e-09, -0.7878, -0.3939), (-0.3939, -0.7878, -0.3939), (0.3939, -0.7878, 1.619e-06), (-1.091e-09, -0.7878, 1.619e-06), (-0.3939, -0.7878, 1.619e-06), (0.3939, -0.7878, 0.3939), (-1.091e-09, -0.7878, 0.3939), (-0.3939, -0.7878, 0.3939), (0.7878, 0.3939, -0.3939), (0.7878, 1.091e-09, -0.3939), (0.7878, -0.3939, -0.3939), (0.7878, 0.3939, 1.619e-06), (0.7878, 1.091e-09, 1.619e-06), (0.7878, -0.3939, 1.619e-06), (0.7878, 0.3939, 0.3939), (0.7878, 1.091e-09, 0.3939), (0.7878, -0.3939, 0.3939), (-0.3939, 0.7878, -0.3939), (-1.091e-09, 0.7878, -0.3939), (0.3939, 0.7878, -0.3939), (-0.3939, 0.7878, 1.619e-06), (-1.091e-09, 0.7878, 1.619e-06), (0.3939, 0.7878, 1.619e-06), (-0.3939, 0.7878, 0.3939), (-1.091e-09, 0.7878, 0.3939), (0.3939, 0.7878, 0.3939), (-0.7878, -0.3939, -0.3939), (-0.7878, 1.091e-09, -0.3939), (-0.7878, 0.3939, -0.3939), (-0.7878, -0.3939, 1.619e-06), (-0.7878, 1.091e-09, 1.619e-06), (-0.7878, 0.3939, 1.619e-06), (-0.7878, -0.3939, 0.3939), (-0.7878, 1.091e-09, 0.3939), (-0.7878, 0.3939, 0.3939), (-0.5538, -0.7878, -0.7878), (-0.7878, -0.5538, -0.7878), (-0.7878, -0.5538, 0.7878), (-0.5538, -0.7878, 0.7878), (-0.7878, 0.5538, -0.7878), (-0.5538, 0.7878, -0.7878), (-0.5538, 0.7878, 0.7878), (-0.7878, 0.5538, 0.7878), (0.7878, -0.5538, -0.7878), (0.5538, -0.7878, -0.7878), (0.5538, -0.7878, 0.7878), (0.7878, -0.5538, 0.7878), (0.5538, 0.7878, -0.7878), (0.7878, 0.5538, -0.7878), (0.7878, 0.5538, 0.7878), (0.5538, 0.7878, 0.7878), (-0.5538, -0.7878, -0.3939), (-0.7878, -0.5538, -0.3939), (-0.5538, -0.7878, 1.619e-06), (-0.7878, -0.5538, 1.619e-06), (-0.7878, -0.5538, 0.3939), (-0.5538, -0.7878, 0.3939), (-0.5538, 0.7878, 0.3939), (-0.7878, 0.5538, 0.3939), (-0.5538, 0.7878, 1.619e-06), (-0.7878, 0.5538, 1.619e-06), (-0.7878, 0.5538, -0.3939), (-0.5538, 0.7878, -0.3939), (0.7878, 0.5538, 0.3939), (0.5538, 0.7878, 0.3939), (0.7878, 0.5538, 1.619e-06), (0.5538, 0.7878, 1.619e-06), (0.5538, 0.7878, -0.3939), (0.7878, 0.5538, -0.3939), (0.5538, -0.7878, 0.3939), (0.7878, -0.5538, 0.3939), (0.5538, -0.7878, 1.619e-06), (0.7878, -0.5538, 1.619e-06), (0.7878, -0.5538, -0.3939), (0.5538, -0.7878, -0.3939)], [], [(26, 29, 22, 21), (29, 32, 23, 22), (5, 30, 9), (15, 24, 25, 16), (16, 25, 26, 17), (11, 10, 27, 24), (24, 27, 28, 25), (25, 28, 29, 26), (10, 9, 30, 27), (27, 30, 31, 28), (28, 31, 32, 29), (30, 5, 4, 31), (31, 4, 3, 32), (35, 38, 19, 18), (38, 41, 20, 19), (0, 33, 34, 1), (1, 34, 35, 2), (8, 7, 36, 33), (33, 36, 37, 34), (34, 37, 38, 35), (7, 6, 39, 36), (36, 39, 40, 37), (37, 40, 41, 38), (39, 14, 13, 40), (40, 13, 12, 41), (20, 42, 43, 19), (19, 43, 44, 18), (42, 45, 46, 43), (43, 46, 47, 44), (45, 48, 49, 46), (46, 49, 50, 47), (23, 3, 80, 81), (48, 21, 22, 49), (49, 22, 23, 50), (14, 51, 52, 13), (13, 52, 53, 12), (51, 54, 55, 52), (52, 55, 56, 53), (54, 57, 58, 55), (55, 58, 59, 56), (57, 15, 16, 58), (58, 16, 17, 59), (8, 60, 61, 7), (7, 61, 62, 6), (60, 63, 64, 61), (61, 64, 65, 62), (63, 66, 67, 64), (64, 67, 68, 65), (66, 9, 10, 67), (67, 10, 11, 68), (21, 17, 26), (2, 69, 70, 1), (1, 70, 71, 0), (15, 11, 24), (69, 72, 73, 70), (70, 73, 74, 71), (72, 75, 76, 73), (73, 76, 77, 74), (75, 3, 4, 76), (76, 4, 5, 77), (99, 81, 80, 98), (105, 83, 82, 104), (111, 91, 90, 110), (117, 87, 86, 116), (78, 94, 95, 79), (94, 96, 97, 95), (96, 99, 98, 97), (84, 100, 101, 85), (100, 102, 103, 101), (102, 105, 104, 103), (92, 106, 107, 93), (106, 108, 109, 107), (108, 111, 110, 109), (88, 112, 113, 89), (112, 114, 115, 113), (114, 117, 116, 115), (79, 95, 69, 2), (18, 44, 94, 78), (2, 35, 18, 78, 79), (98, 80, 3, 75), (50, 23, 81, 99), (32, 3, 23), (0, 71, 104, 82), (83, 105, 60, 8), (82, 83, 8, 33, 0), (9, 84, 85, 5), (77, 5, 85, 101), (100, 84, 9, 66), (12, 53, 116, 86), (87, 117, 42, 20), (41, 12, 86, 87, 20), (17, 21, 88, 89), (59, 17, 89, 113), (112, 88, 21, 48), (6, 62, 110, 90), (91, 111, 51, 14), (6, 90, 91, 14, 39), (92, 93, 11, 15), (68, 11, 93, 107), (106, 92, 15, 57), (95, 97, 72, 69), (44, 47, 96, 94), (97, 98, 75, 72), (47, 50, 99, 96), (74, 77, 101, 103), (102, 100, 66, 63), (71, 74, 103, 104), (105, 102, 63, 60), (65, 68, 107, 109), (108, 106, 57, 54), (62, 65, 109, 110), (111, 108, 54, 51), (56, 59, 113, 115), (114, 112, 48, 45), (53, 56, 115, 116), (117, 114, 45, 42)])
_uv = me_cube_003.uv_layers.new(name='UVMap')
_uv.uv.foreach_set('vector', [0.6875, 0.6875, 0.75, 0.6875, 0.75, 0.75, 0.6875, 0.75, 0.75, 0.6875, 0.8125, 0.6875, 0.8125, 0.75, 0.75, 0.75, 0.875, 0.5625, 0.8125, 0.5625, 0.8125, 0.5, 0.625, 0.5625, 0.6875, 0.5625, 0.6875, 0.625, 0.625, 0.625, 0.625, 0.625, 0.6875, 0.625, 0.6875, 0.6875, 0.625, 0.6875, 0.6875, 0.5, 0.75, 0.5, 0.75, 0.5625, 0.6875, 0.5625, 0.6875, 0.5625, 0.75, 0.5625, 0.75, 0.625, 0.6875, 0.625, 0.6875, 0.625, 0.75, 0.625, 0.75, 0.6875, 0.6875, 0.6875, 0.75, 0.5, 0.8125, 0.5, 0.8125, 0.5625, 0.75, 0.5625, 0.75, 0.5625, 0.8125, 0.5625, 0.8125, 0.625, 0.75, 0.625, 0.75, 0.625, 0.8125, 0.625, 0.8125, 0.6875, 0.75, 0.6875, 0.8125, 0.5625, 0.875, 0.5625, 0.875, 0.625, 0.8125, 0.625, 0.8125, 0.625, 0.875, 0.625, 0.875, 0.6875, 0.8125, 0.6875, 0.1875, 0.6875, 0.25, 0.6875, 0.25, 0.75, 0.1875, 0.75, 0.25, 0.6875, 0.3125, 0.6875, 0.3125, 0.75, 0.25, 0.75, 0.125, 0.5625, 0.1875, 0.5625, 0.1875, 0.625, 0.125, 0.625, 0.125, 0.625, 0.1875, 0.625, 0.1875, 0.6875, 0.125, 0.6875, 0.1875, 0.5, 0.25, 0.5, 0.25, 0.5625, 0.1875, 0.5625, 0.1875, 0.5625, 0.25, 0.5625, 0.25, 0.625, 0.1875, 0.625, 0.1875, 0.625, 0.25, 0.625, 0.25, 0.6875, 0.1875, 0.6875, 0.25, 0.5, 0.3125, 0.5, 0.3125, 0.5625, 0.25, 0.5625, 0.25, 0.5625, 0.3125, 0.5625, 0.3125, 0.625, 0.25, 0.625, 0.25, 0.625, 0.3125, 0.625, 0.3125, 0.6875, 0.25, 0.6875, 0.3125, 0.5625, 0.375, 0.5625, 0.375, 0.625, 0.3125, 0.625, 0.3125, 0.625, 0.375, 0.625, 0.375, 0.6875, 0.3125, 0.6875, 0.375, 0.8125, 0.4375, 0.8125, 0.4375, 0.875, 0.375, 0.875, 0.375, 0.875, 0.4375, 0.875, 0.4375, 0.9375, 0.375, 0.9375, 0.4375, 0.8125, 0.5, 0.8125, 0.5, 0.875, 0.4375, 0.875, 0.4375, 0.875, 0.5, 0.875, 0.5, 0.9375, 0.4375, 0.9375, 0.5, 0.8125, 0.5625, 0.8125, 0.5625, 0.875, 0.5, 0.875, 0.5, 0.875, 0.5625, 0.875, 0.5625, 0.9375, 0.5, 0.9375, 0.8125, 0.75, 0.875, 0.6875, 0.875, 0.7129, 0.8379, 0.75, 0.5625, 0.8125, 0.625, 0.8125, 0.625, 0.875, 0.5625, 0.875, 0.5625, 0.875, 0.625, 0.875, 0.625, 0.9375, 0.5625, 0.9375, 0.375, 0.5625, 0.4375, 0.5625, 0.4375, 0.625, 0.375, 0.625, 0.375, 0.625, 0.4375, 0.625, 0.4375, 0.6875, 0.375, 0.6875, 0.4375, 0.5625, 0.5, 0.5625, 0.5, 0.625, 0.4375, 0.625, 0.4375, 0.625, 0.5, 0.625, 0.5, 0.6875, 0.4375, 0.6875, 0.5, 0.5625, 0.5625, 0.5625, 0.5625, 0.625, 0.5, 0.625, 0.5, 0.625, 0.5625, 0.625, 0.5625, 0.6875, 0.5, 0.6875, 0.5625, 0.5625, 0.625, 0.5625, 0.625, 0.625, 0.5625, 0.625, 0.5625, 0.625, 0.625, 0.625, 0.625, 0.6875, 0.5625, 0.6875, 0.375, 0.3125, 0.4375, 0.3125, 0.4375, 0.375, 0.375, 0.375, 0.375, 0.375, 0.4375, 0.375, 0.4375, 0.4375, 0.375, 0.4375, 0.4375, 0.3125, 0.5, 0.3125, 0.5, 0.375, 0.4375, 0.375, 0.4375, 0.375, 0.5, 0.375, 0.5, 0.4375, 0.4375, 0.4375, 0.5, 0.3125, 0.5625, 0.3125, 0.5625, 0.375, 0.5, 0.375, 0.5, 0.375, 0.5625, 0.375, 0.5625, 0.4375, 0.5, 0.4375, 0.5625, 0.3125, 0.625, 0.3125, 0.625, 0.375, 0.5625, 0.375, 0.5625, 0.375, 0.625, 0.375, 0.625, 0.4375, 0.5625, 0.4375, 0.6875, 0.75, 0.625, 0.6875, 0.6875, 0.6875, 0.375, 0.0625, 0.4375, 0.0625, 0.4375, 0.125, 0.375, 0.125, 0.375, 0.125, 0.4375, 0.125, 0.4375, 0.1875, 0.375, 0.1875, 0.625, 0.5625, 0.6875, 0.5, 0.6875, 0.5625, 0.4375, 0.0625, 0.5, 0.0625, 0.5, 0.125, 0.4375, 0.125, 0.4375, 0.125, 0.5, 0.125, 0.5, 0.1875, 0.4375, 0.1875, 0.5, 0.0625, 0.5625, 0.0625, 0.5625, 0.125, 0.5, 0.125, 0.5, 0.125, 0.5625, 0.125, 0.5625, 0.1875, 0.5, 0.1875, 0.5625, 0.0625, 0.625, 0.0625, 0.625, 0.125, 0.5625, 0.125, 0.5625, 0.125, 0.625, 0.125, 0.625, 0.1875, 0.5625, 0.1875, 0.5625, 0.0, 0.625, 0.0, 0.625, 0.03713, 0.5625, 0.03713, 0.4375, 0.2871, 0.375, 0.2871, 0.375, 0.2129, 0.4375, 0.2129, 0.4375, 0.5371, 0.375, 0.5371, 0.3626, 0.4752, 0.4375, 0.4629, 0.4375, 0.7871, 0.3626, 0.7748, 0.375, 0.7129, 0.4375, 0.7129, 0.375, 0.0, 0.4375, 0.0, 0.4375, 0.03713, 0.375, 0.03713, 0.4375, 0.0, 0.5, 0.0, 0.5, 0.03713, 0.4375, 0.03713, 0.5, 0.0, 0.5625, 0.0, 0.5625, 0.03713, 0.5, 0.03713, 0.625, 0.2871, 0.5625, 0.2871, 0.5625, 0.2129, 0.625, 0.2129, 0.5625, 0.2871, 0.5, 0.2871, 0.5, 0.2129, 0.5625, 0.2129, 0.5, 0.2871, 0.4375, 0.2871, 0.4375, 0.2129, 0.5, 0.2129, 0.625, 0.5371, 0.5625, 0.5371, 0.5625, 0.4629, 0.6374, 0.4752, 0.5625, 0.5371, 0.5, 0.5371, 0.5, 0.4629, 0.5625, 0.4629, 0.5, 0.5371, 0.4375, 0.5371, 0.4375, 0.4629, 0.5, 0.4629, 0.6374, 0.7748, 0.5625, 0.7871, 0.5625, 0.7129, 0.625, 0.7129, 0.5625, 0.7871, 0.5, 0.7871, 0.5, 0.7129, 0.5625, 0.7129, 0.5, 0.7871, 0.4375, 0.7871, 0.4375, 0.7129, 0.5, 0.7129, 0.375, 0.03713, 0.4375, 0.03713, 0.4375, 0.0625, 0.375, 0.0625, 0.375, 0.9375, 0.4375, 0.9375, 0.4375, 0.9629, 0.375, 0.9629, 0.125, 0.6875, 0.1875, 0.6875, 0.1875, 0.75, 0.1621, 0.75, 0.125, 0.7129, 0.5625, 0.03713, 0.625, 0.03713, 0.625, 0.0625, 0.5625, 0.0625, 0.5625, 0.9375, 0.625, 0.9375, 0.625, 0.9629, 0.5625, 0.9629, 0.8125, 0.6875, 0.875, 0.6875, 0.8125, 0.75, 0.375, 0.1875, 0.4375, 0.1875, 0.4375, 0.2129, 0.375, 0.2129, 0.375, 0.2871, 0.4375, 0.2871, 0.4375, 0.3125, 0.375, 0.3125, 0.125, 0.5371, 0.1621, 0.5, 0.1875, 0.5, 0.1875, 0.5625, 0.125, 0.5625, 0.8125, 0.5, 0.8379, 0.5, 0.875, 0.5371, 0.875, 0.5625, 0.5625, 0.1875, 0.625, 0.1875, 0.625, 0.2129, 0.5625, 0.2129, 0.5625, 0.2871, 0.625, 0.2871, 0.625, 0.3125, 0.5625, 0.3125, 0.375, 0.6875, 0.4375, 0.6875, 0.4375, 0.7129, 0.375, 0.7129, 0.3626, 0.7748, 0.4375, 0.7871, 0.4375, 0.8125, 0.375, 0.8125, 0.3125, 0.6875, 0.375, 0.6875, 0.375, 0.7129, 0.3626, 0.7748, 0.3125, 0.75, 0.625, 0.6875, 0.6875, 0.75, 0.6374, 0.7748, 0.625, 0.7129, 0.5625, 0.6875, 0.625, 0.6875, 0.625, 0.7129, 0.5625, 0.7129, 0.5625, 0.7871, 0.6374, 0.7748, 0.625, 0.8125, 0.5625, 0.8125, 0.375, 0.4375, 0.4375, 0.4375, 0.4375, 0.4629, 0.3626, 0.4752, 0.375, 0.5371, 0.4375, 0.5371, 0.4375, 0.5625, 0.375, 0.5625, 0.3125, 0.5, 0.3626, 0.4752, 0.375, 0.5371, 0.375, 0.5625, 0.3125, 0.5625, 0.625, 0.5371, 0.6374, 0.4752, 0.6875, 0.5, 0.625, 0.5625, 0.5625, 0.4375, 0.625, 0.4375, 0.6374, 0.4752, 0.5625, 0.4629, 0.5625, 0.5371, 0.625, 0.5371, 0.625, 0.5625, 0.5625, 0.5625, 0.4375, 0.03713, 0.5, 0.03713, 0.5, 0.0625, 0.4375, 0.0625, 0.4375, 0.9375, 0.5, 0.9375, 0.5, 0.9629, 0.4375, 0.9629, 0.5, 0.03713, 0.5625, 0.03713, 0.5625, 0.0625, 0.5, 0.0625, 0.5, 0.9375, 0.5625, 0.9375, 0.5625, 0.9629, 0.5, 0.9629, 0.5, 0.1875, 0.5625, 0.1875, 0.5625, 0.2129, 0.5, 0.2129, 0.5, 0.2871, 0.5625, 0.2871, 0.5625, 0.3125, 0.5, 0.3125, 0.4375, 0.1875, 0.5, 0.1875, 0.5, 0.2129, 0.4375, 0.2129, 0.4375, 0.2871, 0.5, 0.2871, 0.5, 0.3125, 0.4375, 0.3125, 0.5, 0.4375, 0.5625, 0.4375, 0.5625, 0.4629, 0.5, 0.4629, 0.5, 0.5371, 0.5625, 0.5371, 0.5625, 0.5625, 0.5, 0.5625, 0.4375, 0.4375, 0.5, 0.4375, 0.5, 0.4629, 0.4375, 0.4629, 0.4375, 0.5371, 0.5, 0.5371, 0.5, 0.5625, 0.4375, 0.5625, 0.5, 0.6875, 0.5625, 0.6875, 0.5625, 0.7129, 0.5, 0.7129, 0.5, 0.7871, 0.5625, 0.7871, 0.5625, 0.8125, 0.5, 0.8125, 0.4375, 0.6875, 0.5, 0.6875, 0.5, 0.7129, 0.4375, 0.7129, 0.4375, 0.7871, 0.5, 0.7871, 0.5, 0.8125, 0.4375, 0.8125])
me_cube_003.update()

# ---- objects
ob_cylinder = bpy.data.objects.new('Cylinder', me_cylinder)
ob_cube = bpy.data.objects.new('Cube', me_cube_001)
ob_cube_001 = bpy.data.objects.new('Cube.001', me_cube_002)
ob_cube_002 = bpy.data.objects.new('Cube.002', me_cube_003)

# ---- transforms, parenting, visibility, modifiers, constraints
ob_cylinder.location = (0.0, 0.0, 1.423)
ob_cylinder.scale = (0.07018, 0.07718, 1.418)
ob_cube.location = (0.0, 0.0, 2.681)
ob_cube.scale = (0.1182, 0.1182, 0.1182)
ob_cube_001.location = (0.0, 0.0, 3.033)
ob_cube_001.scale = (0.007113, 0.1578, 0.2378)
ob_cube_001.use_mesh_mirror_y = True
ob_cube_002.location = (0.0, 0.0, 1.567)
ob_cube_002.scale = (0.1182, 0.1182, 0.6757)

# ---- collection membership
col_collection.objects.link(ob_cylinder)
col_collection.objects.link(ob_cube)
col_collection.objects.link(ob_cube_001)
col_collection.objects.link(ob_cube_002)

# ---- scene / render settings (as saved in the file)
scene.frame_start = 1; scene.frame_end = 250; scene.frame_set(1)
scene.render.engine = 'BLENDER_EEVEE_NEXT'
scene.render.bake_bias = 0.0
scene.render.bake_samples = 0
scene.cycles.sampling_pattern = 'TABULATED_SOBOL'
scene.eevee.use_volume_custom_range = False
bpy.context.view_layer.update()

# ---- added for rendering (the .blend has no active camera and no usable light): camera, sun
cam_auto = bpy.data.cameras.new('AutoCamera')
cam_auto.lens = 50.0
cam_auto.sensor_width = 36.0
cam_auto.clip_end = 1000.0
ob_auto_camera = bpy.data.objects.new('AutoCamera', cam_auto)
scene.collection.objects.link(ob_auto_camera)
ob_auto_camera.location = (3.23975, -3.8877, 4.33837)
ob_auto_camera.rotation_euler = (1.09748, -7.21219e-08, 0.694738)
scene.camera = ob_auto_camera
light_auto_sun = bpy.data.lights.new('AutoSun', 'SUN')
light_auto_sun.energy = 3.0
light_auto_sun.angle = 0.0523599
ob_auto_sun = bpy.data.objects.new('AutoSun', light_auto_sun)
scene.collection.objects.link(ob_auto_sun)
ob_auto_sun.rotation_euler = (0.872665, 0.174533, 0.523599)
bpy.context.view_layer.update()
